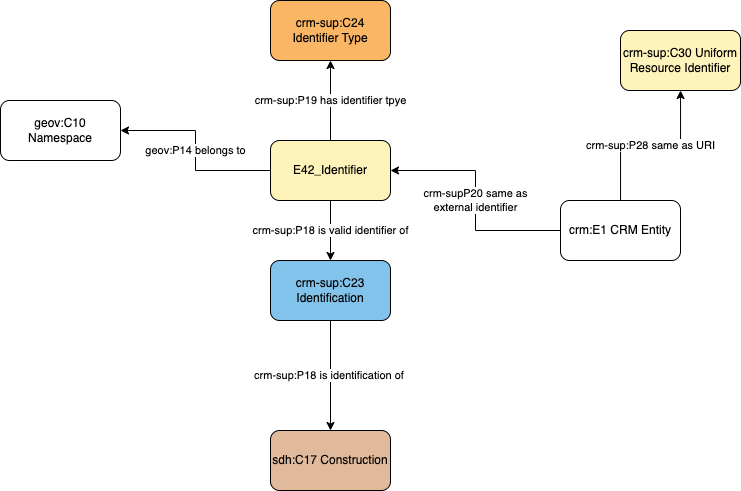

The diagram above was exported from draw.io. Its source (the exported page's mxGraphModel, read from the mxfile embedded in the PNG):
<mxGraphModel dx="835" dy="432" grid="1" gridSize="10" guides="1" tooltips="1" connect="1" arrows="1" fold="1" page="1" pageScale="1" pageWidth="1169" pageHeight="827" math="0" shadow="0">
  <root>
    <mxCell id="0" />
    <mxCell id="1" parent="0" />
    <mxCell id="5rnTpaohpqp1HjfUl8m4-2" value="&lt;meta charset=&quot;utf-8&quot;&gt;&lt;span style=&quot;color: rgb(0, 0, 0); font-family: Helvetica; font-size: 11px; font-style: normal; font-variant-ligatures: normal; font-variant-caps: normal; font-weight: 400; letter-spacing: normal; orphans: 2; text-align: center; text-indent: 0px; text-transform: none; widows: 2; word-spacing: 0px; -webkit-text-stroke-width: 0px; background-color: rgb(255, 255, 255); text-decoration-thickness: initial; text-decoration-style: initial; text-decoration-color: initial; float: none; display: inline !important;&quot;&gt;crm-sup:P18 is identification of&amp;nbsp;&lt;/span&gt;" style="edgeStyle=orthogonalEdgeStyle;rounded=0;orthogonalLoop=1;jettySize=auto;html=1;exitX=0.5;exitY=1;exitDx=0;exitDy=0;entryX=0.5;entryY=0;entryDx=0;entryDy=0;" edge="1" parent="1" source="5rnTpaohpqp1HjfUl8m4-4" target="5XRZA3KHU5SWoDR8IKeH-1">
      <mxGeometry relative="1" as="geometry">
        <mxPoint x="570" y="650" as="targetPoint" />
      </mxGeometry>
    </mxCell>
    <mxCell id="5rnTpaohpqp1HjfUl8m4-3" value="crm-sup:P18 is valid identifier of" style="edgeStyle=orthogonalEdgeStyle;rounded=0;orthogonalLoop=1;jettySize=auto;html=1;exitX=0.5;exitY=1;exitDx=0;exitDy=0;" edge="1" parent="1" source="5rnTpaohpqp1HjfUl8m4-9" target="5rnTpaohpqp1HjfUl8m4-4">
      <mxGeometry relative="1" as="geometry">
        <mxPoint x="670" y="370" as="sourcePoint" />
      </mxGeometry>
    </mxCell>
    <mxCell id="5rnTpaohpqp1HjfUl8m4-4" value="crm-sup:C23 Identification" style="rounded=1;whiteSpace=wrap;html=1;fillColor=#82C3EC;" vertex="1" parent="1">
      <mxGeometry x="510" y="460" width="120" height="60" as="geometry" />
    </mxCell>
    <mxCell id="5rnTpaohpqp1HjfUl8m4-7" value="crm-sup:P19 has identifier tpye" style="edgeStyle=orthogonalEdgeStyle;rounded=0;orthogonalLoop=1;jettySize=auto;html=1;" edge="1" parent="1" source="5rnTpaohpqp1HjfUl8m4-9" target="5rnTpaohpqp1HjfUl8m4-10">
      <mxGeometry relative="1" as="geometry" />
    </mxCell>
    <mxCell id="5rnTpaohpqp1HjfUl8m4-8" value="geov:P14 belongs to" style="edgeStyle=orthogonalEdgeStyle;rounded=0;orthogonalLoop=1;jettySize=auto;html=1;entryX=1;entryY=0.5;entryDx=0;entryDy=0;" edge="1" parent="1" source="5rnTpaohpqp1HjfUl8m4-9" target="5rnTpaohpqp1HjfUl8m4-11">
      <mxGeometry relative="1" as="geometry" />
    </mxCell>
    <mxCell id="5rnTpaohpqp1HjfUl8m4-9" value="E42_Identifier" style="rounded=1;whiteSpace=wrap;html=1;fillColor=#fef3ba" vertex="1" parent="1">
      <mxGeometry x="510" y="340" width="120" height="60" as="geometry" />
    </mxCell>
    <mxCell id="5rnTpaohpqp1HjfUl8m4-10" value="crm-sup:C24 Identifier Type" style="rounded=1;whiteSpace=wrap;html=1;fillColor=#fab565" vertex="1" parent="1">
      <mxGeometry x="510" y="200" width="120" height="60" as="geometry" />
    </mxCell>
    <mxCell id="5rnTpaohpqp1HjfUl8m4-11" value="geov:C10 Namespace" style="rounded=1;whiteSpace=wrap;html=1;fillColor=#ffffff" vertex="1" parent="1">
      <mxGeometry x="240" y="300" width="120" height="60" as="geometry" />
    </mxCell>
    <mxCell id="5rnTpaohpqp1HjfUl8m4-12" value="crm-supP20 same as&lt;br&gt;external identifier" style="edgeStyle=orthogonalEdgeStyle;rounded=0;orthogonalLoop=1;jettySize=auto;html=1;" edge="1" parent="1" source="5rnTpaohpqp1HjfUl8m4-14" target="5rnTpaohpqp1HjfUl8m4-9">
      <mxGeometry relative="1" as="geometry" />
    </mxCell>
    <mxCell id="5rnTpaohpqp1HjfUl8m4-13" value="crm-sup:P28 same as URI" style="edgeStyle=orthogonalEdgeStyle;rounded=0;orthogonalLoop=1;jettySize=auto;html=1;" edge="1" parent="1" source="5rnTpaohpqp1HjfUl8m4-14" target="5rnTpaohpqp1HjfUl8m4-15">
      <mxGeometry relative="1" as="geometry" />
    </mxCell>
    <mxCell id="5rnTpaohpqp1HjfUl8m4-14" value="crm:E1 CRM Entity" style="rounded=1;whiteSpace=wrap;html=1;fillColor=#ffffff" vertex="1" parent="1">
      <mxGeometry x="800" y="400" width="120" height="60" as="geometry" />
    </mxCell>
    <mxCell id="5rnTpaohpqp1HjfUl8m4-15" value="crm-sup:C30 Uniform Resource Identifier" style="rounded=1;whiteSpace=wrap;html=1;fillColor=#fef3ba" vertex="1" parent="1">
      <mxGeometry x="860" y="230" width="120" height="60" as="geometry" />
    </mxCell>
    <mxCell id="5XRZA3KHU5SWoDR8IKeH-1" value="sdh:C17 Construction" style="rounded=1;whiteSpace=wrap;html=1;fillColor=#e1ba9c" vertex="1" parent="1">
      <mxGeometry x="510" y="630" width="120" height="60" as="geometry" />
    </mxCell>
  </root>
</mxGraphModel>